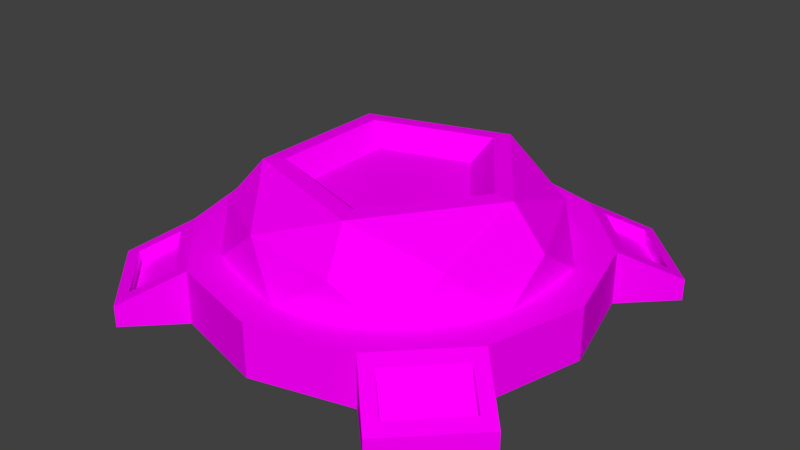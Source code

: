 # Source: Powerup.blend  (saved by Blender 2.79.0; exported with 4.5.12 LTS)
import bpy
from mathutils import Matrix  # noqa: F401  (used for matrix-valued properties, if any)

bpy.ops.wm.read_factory_settings(use_empty=True)
scene = bpy.context.scene
scene.name = 'Scene'

# ---- collections
col_collection_1 = bpy.data.collections.new('Collection 1'); scene.collection.children.link(col_collection_1)

# ---- images (referenced by path relative to the original .blend; pixels are not part of the script)
import os
ASSET_DIR = os.environ.get("B2B_ASSET_DIR", "")  # directory of the original .blend (textures are referenced by path, not embedded)
HERE = os.path.dirname(os.path.abspath(__file__))  # packed textures are extracted next to this script under _unpacked/

def load_image(name, relpath, width, height, colorspace="sRGB"):
    """Load a texture the original file referenced (path relative to the .blend, or extracted next to this script)."""
    p = next((c for c in (os.path.join(HERE, relpath), os.path.join(ASSET_DIR, relpath)) if relpath and os.path.exists(c)), "")
    if p:
        img = bpy.data.images.load(p, check_existing=True)
        img.name = name
    else:  # same state as the original file: an image datablock whose file is absent (Cycles renders it pink)
        img = bpy.data.images.new(name, width, height)
        img.source = "FILE"
        img.filepath = "//" + (relpath or name)
    img.colorspace_settings.name = colorspace
    return img
img_poweruptextureblank_png = load_image('PowerupTextureBlank.png', 'PowerupTextureBlank.png', 1024, 1024, 'sRGB')

# ---- materials (node trees are filled in below, after node groups)
mat_poweruptexture = bpy.data.materials.new('PowerupTexture')
mat_poweruptexture.alpha_threshold = 0.0
mat_poweruptexture.roughness = 0.5
mat_poweruptexture.line_color = (0.0, 0.0, 0.0, 1.0)

# ---- material node trees
mat_poweruptexture.use_nodes = True; mat_poweruptexture.node_tree.nodes.clear()
_N = mat_poweruptexture.node_tree.nodes; _L = mat_poweruptexture.node_tree.links
n0 = _N.new('ShaderNodeOutputMaterial'); n0.name = 'Material Output'; n0.location = (300, 300)
n1 = _N.new('ShaderNodeBsdfDiffuse'); n1.name = 'Diffuse BSDF'; n1.location = (10, 300)
n2 = _N.new('ShaderNodeTexImage'); n2.name = 'Image Texture'; n2.location = (-180, 300)
n2.width = 140
n2.image = img_poweruptextureblank_png
_L.new(n1.outputs[0], n0.inputs[0])
_L.new(n2.outputs[0], n1.inputs[0])
n0.is_active_output = True

# ---- world
world_world = bpy.data.worlds.new('World'); scene.world = world_world
world_world.color = (0.05088, 0.05088, 0.05088)
world_world.use_sun_shadow = False
world_world.sun_shadow_jitter_overblur = 0.0
world_world.cycles.sampling_method = 'MANUAL'

# ---- meshes
me_cube = bpy.data.meshes.new('Cube')
me_cube.from_pydata([(0.3039, -0.9353, 0.55), (-0.7957, -0.578, 0.55), (-0.7957, 0.5781, 0.55), (0.3039, 0.9354, 0.55), (0.9835, 3.391e-05, 0.55), (0.9846, -0.3199, 0.3247), (0.9846, 0.3199, 0.3247), (1.581e-07, -1.035, 0.3247), (0.6085, -0.8375, 0.3247), (-0.9846, -0.3199, 0.3247), (-0.6085, -0.8375, 0.3247), (-0.6085, 0.8376, 0.3247), (-0.9846, 0.3199, 0.3247), (0.6085, 0.8376, 0.3247), (1.581e-07, 1.035, 0.3247), (0.7567, -0.5498, 0.5931), (-0.289, -0.8895, 0.5931), (-0.9354, 3.391e-05, 0.5931), (-0.289, 0.8896, 0.5931), (0.7567, 0.5498, 0.5931), (0.2005, -0.6171, 0.7983), (0.6489, 3.389e-05, 0.7983), (-0.525, -0.3814, 0.7983), (-0.525, 0.3815, 0.7983), (0.2005, 0.6172, 0.7983), (1.864e-07, -1.24, 0.3352), (-8.824e-10, 1.24, 0.0), (-8.824e-10, 1.24, 0.3352), (0.62, 1.074, 0.0), (0.7353, 1.07, 0.2972), (1.074, 0.62, 0.0), (1.07, 0.7353, 0.2972), (1.24, -8.678e-07, 0.0), (1.24, -8.678e-07, 0.3352), (1.074, -0.62, 0.0), (1.07, -0.7353, 0.2972), (0.62, -1.074, 0.0), (0.7353, -1.07, 0.2972), (1.864e-07, -1.24, 0.0), (-0.62, -1.074, 0.0), (-0.7353, -1.07, 0.2972), (-1.074, -0.62, 0.0), (-1.07, -0.7353, 0.2972), (-1.24, -1.39e-06, 0.0), (-1.24, -1.39e-06, 0.3352), (-1.074, 0.62, 0.0), (-1.07, 0.7353, 0.2972), (-0.62, 1.074, 0.0), (-0.7353, 1.07, 0.2972), (1.233e-07, 3.392e-05, 0.3352), (0.9166, 1.251, 0.1732), (0.9123, 1.366, 0.0), (1.366, 0.9123, 0.0), (1.251, 0.9166, 0.1732), (1.251, -0.9166, 0.1732), (1.366, -0.9123, 0.0), (0.9123, -1.366, 0.0), (0.9166, -1.251, 0.1732), (-0.9166, -1.251, 0.1732), (-0.9123, -1.366, 0.0), (-1.366, -0.9123, 0.0), (-1.251, -0.9166, 0.1732), (-1.251, 0.9166, 0.1732), (-1.366, 0.9123, 0.0), (-0.9123, 1.366, 0.0), (-0.9166, 1.251, 0.1732), (0.7747, 3.39e-05, 0.792), (0.2394, 0.7368, 0.792), (-0.6267, 0.4554, 0.792), (-0.6267, -0.4553, 0.792), (0.2394, -0.7367, 0.792), (0.4897, 3.39e-05, 0.6746), (0.1513, 0.4658, 0.6746), (-0.3962, 0.2879, 0.6746), (-0.3962, -0.2878, 0.6746), (0.1513, -0.4657, 0.6746), (1.074, 0.62, 0.3352), (0.62, 1.074, 0.3352), (0.62, -1.074, 0.3352), (1.074, -0.62, 0.3352), (-1.074, -0.62, 0.3352), (-0.62, -1.074, 0.3352), (-0.62, 1.074, 0.3352), (-1.074, 0.62, 0.3352), (1.366, 0.9123, 0.1352), (0.9123, 1.366, 0.1352), (0.9123, -1.366, 0.1352), (1.366, -0.9123, 0.1352), (-1.366, -0.9123, 0.1352), (-0.9123, -1.366, 0.1352), (-0.9123, 1.366, 0.1352), (-1.366, 0.9123, 0.1352), (1.07, 0.7353, 0.2178), (0.7353, 1.07, 0.2178), (0.7353, -1.07, 0.2178), (1.07, -0.7353, 0.2178), (-1.07, -0.7353, 0.2178), (-0.7353, -1.07, 0.2178), (-0.7353, 1.07, 0.2178), (-1.07, 0.7353, 0.2178), (1.251, 0.9166, 0.09369), (0.9166, 1.251, 0.09369), (0.9166, -1.251, 0.09369), (1.251, -0.9166, 0.09369), (-1.251, -0.9166, 0.09369), (-0.9166, -1.251, 0.09369), (-0.9166, 1.251, 0.09369), (-1.251, 0.9166, 0.09369)], [], [(0, 15, 70), (1, 16, 69), (2, 17, 68), (3, 18, 67), (4, 19, 66), (66, 19, 67), (19, 3, 67), (67, 18, 68), (18, 2, 68), (22, 20, 75, 74), (68, 17, 69), (17, 1, 69), (69, 16, 70), (16, 0, 70), (70, 15, 66), (15, 4, 66), (6, 19, 4), (6, 13, 19), (13, 3, 19), (14, 18, 3), (14, 11, 18), (11, 2, 18), (12, 17, 2), (12, 9, 17), (9, 1, 17), (10, 16, 1), (10, 7, 16), (7, 0, 16), (8, 15, 0), (8, 5, 15), (5, 4, 15), (13, 14, 3), (11, 12, 2), (9, 10, 1), (7, 8, 0), (5, 6, 4), (26, 27, 77, 28), (76, 30, 52, 84), (30, 76, 33, 32), (32, 33, 79, 34), (78, 36, 56, 86), (36, 78, 25, 38), (44, 49, 27, 82, 83), (38, 25, 81, 39), (33, 49, 25, 78, 79), (42, 61, 104, 96), (41, 80, 44, 43), (25, 49, 44, 80, 81), (43, 44, 83, 45), (77, 27, 49, 33, 76), (82, 47, 64, 90), (47, 82, 27, 26), (26, 28, 30, 32, 34, 36, 38, 39, 41, 43, 45, 47), (51, 85, 84, 52), (30, 28, 51, 52), (46, 48, 98, 99), (28, 77, 85, 51), (55, 87, 86, 56), (34, 79, 87, 55), (61, 58, 105, 104), (36, 34, 55, 56), (59, 89, 88, 60), (41, 39, 59, 60), (80, 41, 60, 88), (39, 81, 89, 59), (63, 91, 90, 64), (45, 83, 91, 63), (40, 42, 96, 97), (47, 45, 63, 64), (24, 21, 66, 67), (23, 24, 67, 68), (22, 23, 68, 69), (20, 22, 69, 70), (21, 20, 70, 66), (75, 71, 72, 73, 74), (24, 23, 73, 72), (20, 21, 71, 75), (23, 22, 74, 73), (21, 24, 72, 71), (31, 29, 77, 76), (37, 35, 79, 78), (42, 40, 81, 80), (48, 46, 83, 82), (50, 53, 84, 85), (53, 31, 76, 84), (29, 50, 85, 77), (54, 57, 86, 87), (57, 37, 78, 86), (35, 54, 87, 79), (58, 61, 88, 89), (61, 42, 80, 88), (40, 58, 89, 81), (62, 65, 90, 91), (65, 48, 82, 90), (46, 62, 91, 83), (97, 96, 104, 105), (93, 92, 100, 101), (95, 94, 102, 103), (99, 98, 106, 107), (53, 50, 101, 100), (58, 40, 97, 105), (31, 53, 100, 92), (65, 62, 107, 106), (50, 29, 93, 101), (48, 65, 106, 98), (57, 54, 103, 102), (29, 31, 92, 93), (62, 46, 99, 107), (37, 57, 102, 94), (35, 37, 94, 95), (54, 35, 95, 103)])
_uv = me_cube.uv_layers.new(name='UVMap')
_uv.uv.foreach_set('vector', [0.2215, 0.7831, 0.2622, 0.738, 0.2657, 0.7975, 0.2573, 0.8981, 0.2266, 0.8444, 0.2849, 0.8605, 0.3786, 0.8979, 0.318, 0.9117, 0.351, 0.8604, 0.414, 0.7832, 0.409, 0.8443, 0.3699, 0.7979, 0.3176, 0.7141, 0.3732, 0.7381, 0.3175, 0.7601, 0.3175, 0.7601, 0.3732, 0.7381, 0.3699, 0.7979, 0.3732, 0.7381, 0.414, 0.7832, 0.3699, 0.7979, 0.3699, 0.7979, 0.409, 0.8443, 0.351, 0.8604, 0.409, 0.8443, 0.3786, 0.8979, 0.351, 0.8604, 0.2916, 0.4142, 0.2756, 0.3633, 0.2944, 0.3706, 0.3045, 0.3968, 0.351, 0.8604, 0.318, 0.9117, 0.2849, 0.8605, 0.318, 0.9117, 0.2573, 0.8981, 0.2849, 0.8605, 0.2849, 0.8605, 0.2266, 0.8444, 0.2657, 0.7975, 0.2266, 0.8444, 0.2215, 0.7831, 0.2657, 0.7975, 0.2657, 0.7975, 0.2622, 0.738, 0.3175, 0.7601, 0.2622, 0.738, 0.3176, 0.7141, 0.3175, 0.7601, 0.3582, 0.6878, 0.3732, 0.7381, 0.3176, 0.7141, 0.3582, 0.6878, 0.4259, 0.736, 0.3732, 0.7381, 0.4259, 0.736, 0.414, 0.7832, 0.3732, 0.7381, 0.4526, 0.8136, 0.409, 0.8443, 0.414, 0.7832, 0.4526, 0.8136, 0.428, 0.8946, 0.409, 0.8443, 0.428, 0.8946, 0.3786, 0.8979, 0.409, 0.8443, 0.361, 0.9446, 0.318, 0.9117, 0.3786, 0.8979, 0.361, 0.9446, 0.2751, 0.9448, 0.318, 0.9117, 0.2751, 0.9448, 0.2573, 0.8981, 0.318, 0.9117, 0.2077, 0.8949, 0.2266, 0.8444, 0.2573, 0.8981, 0.2077, 0.8949, 0.1829, 0.8136, 0.2266, 0.8444, 0.1829, 0.8136, 0.2215, 0.7831, 0.2266, 0.8444, 0.2096, 0.7359, 0.2622, 0.738, 0.2215, 0.7831, 0.2096, 0.7359, 0.2771, 0.6878, 0.2622, 0.738, 0.2771, 0.6878, 0.3176, 0.7141, 0.2622, 0.738, 0.4259, 0.736, 0.4526, 0.8136, 0.414, 0.7832, 0.428, 0.8946, 0.361, 0.9446, 0.3786, 0.8979, 0.2751, 0.9448, 0.2077, 0.8949, 0.2573, 0.8981, 0.1829, 0.8136, 0.2096, 0.7359, 0.2215, 0.7831, 0.2771, 0.6878, 0.3582, 0.6878, 0.3176, 0.7141, 0.3381, 0.1176, 0.3587, 0.09155, 0.3484, 0.1269, 0.3405, 0.1238, 0.3446, 0.1315, 0.3407, 0.1302, 0.3425, 0.1288, 0.3431, 0.1294, 0.3407, 0.1302, 0.3446, 0.1315, 0.3429, 0.1374, 0.3388, 0.1346, 0.3388, 0.1346, 0.3429, 0.1374, 0.3371, 0.1435, 0.3349, 0.1379, 0.3315, 0.1456, 0.3293, 0.14, 0.3322, 0.1411, 0.3321, 0.1421, 0.3293, 0.14, 0.3315, 0.1456, 0.3031, 0.1674, 0.3213, 0.1406, 0.681, 0.7397, 0.6078, 0.6913, 0.7522, 0.6913, 0.6966, 0.7244, 0.6904, 0.7339, 0.3213, 0.1406, 0.3031, 0.1674, 0.3114, 0.1349, 0.3182, 0.1355, 0.7259, 0.7678, 0.7866, 0.8178, 0.6596, 0.8176, 0.7069, 0.7814, 0.7161, 0.7779, 0.8364, 0.3669, 0.842, 0.3694, 0.8414, 0.3703, 0.8381, 0.3688, 0.3176, 0.1291, 0.3111, 0.1283, 0.3159, 0.1206, 0.3198, 0.1244, 0.6596, 0.8176, 0.6078, 0.6913, 0.681, 0.7397, 0.6729, 0.7526, 0.6735, 0.7635, 0.3198, 0.1244, 0.3159, 0.1206, 0.3216, 0.1171, 0.3242, 0.1215, 0.7351, 0.7502, 0.7522, 0.6913, 0.7866, 0.8178, 0.7259, 0.7678, 0.7287, 0.7578, 0.3253, 0.1114, 0.3299, 0.1183, 0.3263, 0.1178, 0.3261, 0.1166, 0.3299, 0.1183, 0.3253, 0.1114, 0.3587, 0.09155, 0.3381, 0.1176, 0.1553, 0.1097, 0.1593, 0.1201, 0.1598, 0.1307, 0.1565, 0.138, 0.15, 0.1436, 0.1408, 0.1471, 0.1274, 0.148, 0.1222, 0.1395, 0.1211, 0.1289, 0.1249, 0.121, 0.1322, 0.1161, 0.1417, 0.1109, 0.3429, 0.1275, 0.3441, 0.1275, 0.3431, 0.1294, 0.3425, 0.1288, 0.1598, 0.1307, 0.1593, 0.1201, 0.1634, 0.1262, 0.1627, 0.1284, 0.8626, 0.3343, 0.8683, 0.3267, 0.8682, 0.3296, 0.8641, 0.3341, 0.3405, 0.1238, 0.3484, 0.1269, 0.3441, 0.1275, 0.3429, 0.1275, 0.3337, 0.1407, 0.3343, 0.1415, 0.3321, 0.1421, 0.3322, 0.1411, 0.3349, 0.1379, 0.3371, 0.1435, 0.3343, 0.1415, 0.3337, 0.1407, 0.842, 0.3694, 0.8418, 0.3744, 0.8409, 0.3735, 0.8414, 0.3703, 0.1408, 0.1471, 0.15, 0.1436, 0.148, 0.1481, 0.1455, 0.1488, 0.3155, 0.1329, 0.3144, 0.1332, 0.3147, 0.1307, 0.3157, 0.1312, 0.1211, 0.1289, 0.1222, 0.1395, 0.1178, 0.1351, 0.118, 0.1324, 0.3111, 0.1283, 0.3176, 0.1291, 0.3157, 0.1312, 0.3147, 0.1307, 0.3182, 0.1355, 0.3114, 0.1349, 0.3144, 0.1332, 0.3155, 0.1329, 0.3249, 0.1186, 0.3242, 0.1179, 0.3261, 0.1166, 0.3263, 0.1178, 0.3242, 0.1215, 0.3216, 0.1171, 0.3242, 0.1179, 0.3249, 0.1186, 0.8367, 0.3767, 0.8364, 0.3669, 0.8381, 0.3688, 0.8379, 0.3752, 0.1417, 0.1109, 0.1322, 0.1161, 0.1333, 0.1113, 0.1357, 0.11, 0.7345, 0.6762, 0.6925, 0.6465, 0.6925, 0.6351, 0.7449, 0.6729, 0.7195, 0.7263, 0.7345, 0.6762, 0.7449, 0.6729, 0.726, 0.7354, 0.6666, 0.7267, 0.7195, 0.7263, 0.726, 0.7354, 0.6599, 0.7355, 0.6506, 0.6758, 0.6666, 0.7267, 0.6599, 0.7355, 0.6407, 0.6725, 0.6925, 0.6465, 0.6506, 0.6758, 0.6407, 0.6725, 0.6925, 0.6351, 0.1069, 0.3706, 0.1299, 0.3523, 0.1532, 0.3713, 0.1441, 0.3986, 0.117, 0.3968, 0.3595, 0.3637, 0.3445, 0.4138, 0.3316, 0.3986, 0.3407, 0.3713, 0.2756, 0.3633, 0.3175, 0.334, 0.3174, 0.3523, 0.2944, 0.3706, 0.3445, 0.4138, 0.2916, 0.4142, 0.3045, 0.3968, 0.3316, 0.3986, 0.3175, 0.334, 0.3595, 0.3637, 0.3407, 0.3713, 0.3174, 0.3523, 0.7288, 0.7563, 0.7324, 0.7517, 0.7351, 0.7502, 0.7287, 0.7578, 0.7084, 0.7796, 0.714, 0.7775, 0.7161, 0.7779, 0.7069, 0.7814, 0.6744, 0.7553, 0.6745, 0.7618, 0.6735, 0.7635, 0.6729, 0.7526, 0.6956, 0.7285, 0.6918, 0.7335, 0.6904, 0.7339, 0.6966, 0.7244, 0.7282, 0.7516, 0.727, 0.7543, 0.7263, 0.7543, 0.7279, 0.7511, 0.727, 0.7543, 0.7288, 0.7563, 0.7287, 0.7578, 0.7263, 0.7543, 0.7324, 0.7517, 0.7282, 0.7516, 0.7279, 0.7511, 0.7351, 0.7502, 0.7114, 0.775, 0.7085, 0.7761, 0.708, 0.7756, 0.7115, 0.7745, 0.7085, 0.7761, 0.7084, 0.7796, 0.7069, 0.7814, 0.708, 0.7756, 0.714, 0.7775, 0.7114, 0.775, 0.7115, 0.7745, 0.7161, 0.7779, 0.6779, 0.7603, 0.6781, 0.757, 0.6788, 0.7566, 0.6784, 0.7606, 0.6781, 0.757, 0.6744, 0.7553, 0.6729, 0.7526, 0.6788, 0.7566, 0.6745, 0.7618, 0.6779, 0.7603, 0.6784, 0.7606, 0.6735, 0.7635, 0.6946, 0.7347, 0.6971, 0.7327, 0.6979, 0.733, 0.6947, 0.7353, 0.6971, 0.7327, 0.6956, 0.7285, 0.6966, 0.7244, 0.6979, 0.733, 0.6918, 0.7335, 0.6946, 0.7347, 0.6947, 0.7353, 0.6904, 0.7339, 0.5739, 0.3844, 0.574, 0.3801, 0.5762, 0.3812, 0.5759, 0.3833, 0.6295, 0.3759, 0.6271, 0.3789, 0.626, 0.3777, 0.627, 0.3761, 0.6114, 0.4008, 0.6076, 0.402, 0.6077, 0.3999, 0.6096, 0.3994, 0.5914, 0.357, 0.5941, 0.354, 0.5949, 0.3564, 0.5932, 0.3576, 0.9153, 0.3654, 0.9172, 0.3614, 0.9175, 0.3626, 0.9161, 0.365, 0.8418, 0.3744, 0.8367, 0.3767, 0.8379, 0.3752, 0.8409, 0.3735, 0.9181, 0.3684, 0.9153, 0.3654, 0.9161, 0.365, 0.9177, 0.367, 0.8705, 0.3331, 0.8668, 0.3361, 0.8669, 0.3349, 0.8694, 0.3332, 0.9172, 0.3614, 0.9234, 0.3615, 0.9213, 0.3624, 0.9175, 0.3626, 0.8683, 0.3267, 0.8705, 0.3331, 0.8694, 0.3332, 0.8682, 0.3296, 0.8877, 0.3981, 0.892, 0.3966, 0.8915, 0.3977, 0.8886, 0.3984, 0.9234, 0.3615, 0.9181, 0.3684, 0.9177, 0.367, 0.9213, 0.3624, 0.8668, 0.3361, 0.8626, 0.3343, 0.8641, 0.3341, 0.8669, 0.3349, 0.8876, 0.4034, 0.8877, 0.3981, 0.8886, 0.3984, 0.8885, 0.4015, 0.896, 0.4003, 0.8876, 0.4034, 0.8885, 0.4015, 0.8942, 0.3998, 0.892, 0.3966, 0.896, 0.4003, 0.8942, 0.3998, 0.8915, 0.3977])
me_cube.materials.append(mat_poweruptexture)
me_cube.use_remesh_preserve_volume = False
me_cube.use_remesh_preserve_attributes = False
me_cube.use_mirror_vertex_groups = False
me_cube.update()

# ---- objects
ob_powerupblank = bpy.data.objects.new('PowerupBlank', me_cube)

# ---- transforms, parenting, visibility, modifiers, constraints
ob_powerupblank.location = (0.0, 0.0, 0.0)
ob_powerupblank.lock_rotations_4d = False
ob_powerupblank.empty_display_type = 'ARROWS'
ob_powerupblank.lineart.crease_threshold = 0.0

# ---- collection membership
col_collection_1.objects.link(ob_powerupblank)

# ---- scene / render settings (as saved in the file)
scene.frame_start = 1; scene.frame_end = 250; scene.frame_set(1)
scene.render.engine = 'CYCLES'
scene.render.resolution_percentage = 50
scene.render.dither_intensity = 0.0
scene.cycles.use_denoising = False
scene.cycles.samples = 128
scene.cycles.sampling_pattern = 'TABULATED_SOBOL'
scene.cycles.use_adaptive_sampling = False
scene.cycles.use_light_tree = False
scene.cycles.blur_glossy = 0.0
scene.cycles.sample_clamp_indirect = 0.0
scene.view_settings.view_transform = 'Standard'
bpy.context.view_layer.update()

# ---- added for rendering (the .blend has no active camera and no usable light): camera, sun
cam_auto = bpy.data.cameras.new('AutoCamera')
cam_auto.lens = 50.0
cam_auto.sensor_width = 36.0
cam_auto.clip_end = 1000.0
ob_auto_camera = bpy.data.objects.new('AutoCamera', cam_auto)
scene.collection.objects.link(ob_auto_camera)
ob_auto_camera.location = (3.65077, -4.38093, 3.31979)
ob_auto_camera.rotation_euler = (1.09748, -7.21219e-08, 0.694738)
scene.camera = ob_auto_camera
light_auto_sun = bpy.data.lights.new('AutoSun', 'SUN')
light_auto_sun.energy = 3.0
light_auto_sun.angle = 0.0523599
ob_auto_sun = bpy.data.objects.new('AutoSun', light_auto_sun)
scene.collection.objects.link(ob_auto_sun)
ob_auto_sun.rotation_euler = (0.872665, 0.174533, 0.523599)
bpy.context.view_layer.update()
